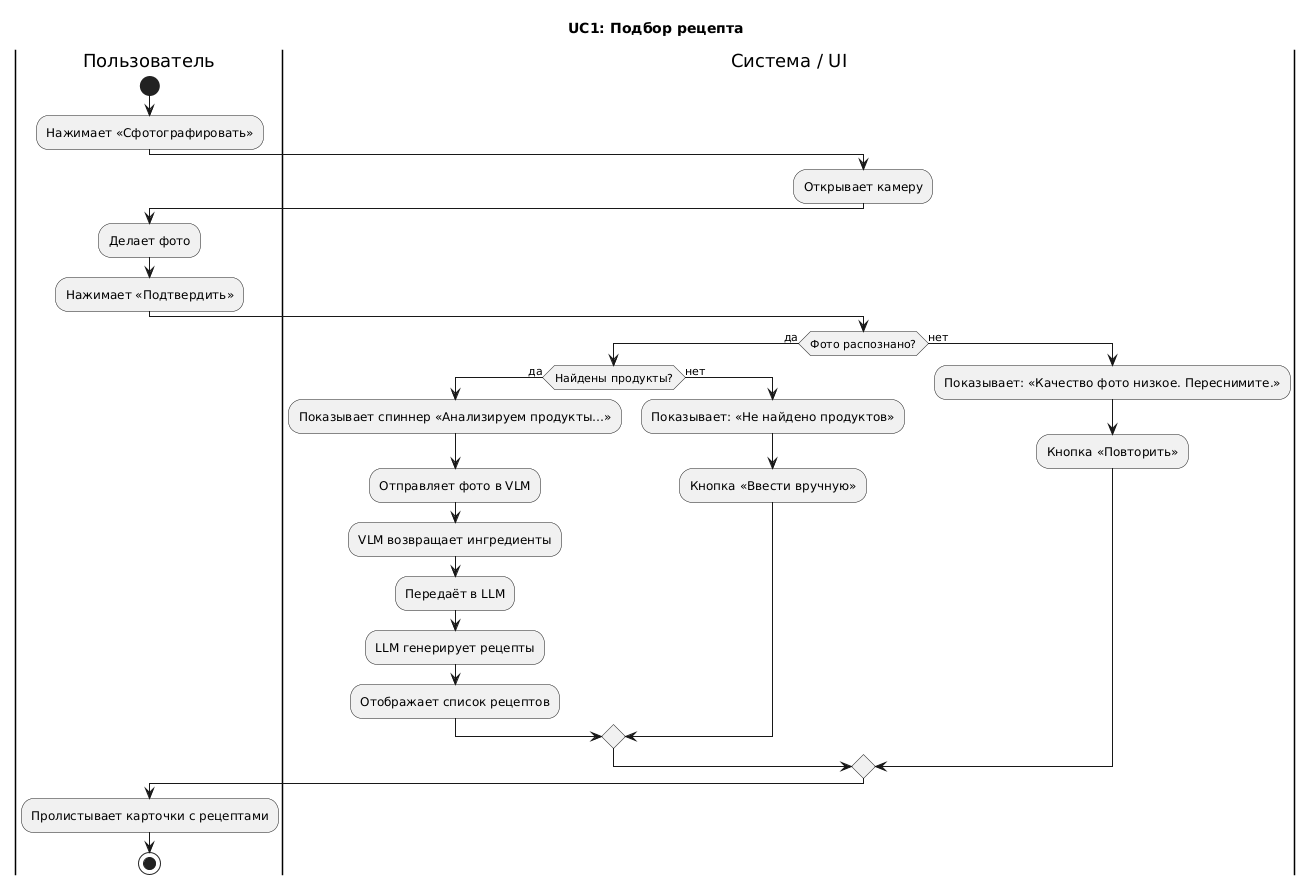

The diagram above was rendered by PlantUML. Its source (embedded in the PNG):
@startuml
title UC1: Подбор рецепта

|Пользователь|
start
:Нажимает «Сфотографировать»;

|Система / UI|
:Открывает камеру;

|Пользователь|
:Делает фото;
:Нажимает «Подтвердить»;

|Система / UI|
if (Фото распознано?) then (да)
  if (Найдены продукты?) then (да)
    :Показывает спиннер «Анализируем продукты…»;
    :Отправляет фото в VLM;
    :VLM возвращает ингредиенты;
    :Передаёт в LLM;
    :LLM генерирует рецепты;
    :Отображает список рецептов;
  else (нет)
    :Показывает: «Не найдено продуктов»;
    :Кнопка «Ввести вручную»;
  endif


else (нет)
  :Показывает: «Качество фото низкое. Переснимите.»;
  :Кнопка «Повторить»;

endif

|Пользователь|
:Пролистывает карточки с рецептами;
stop
@enduml